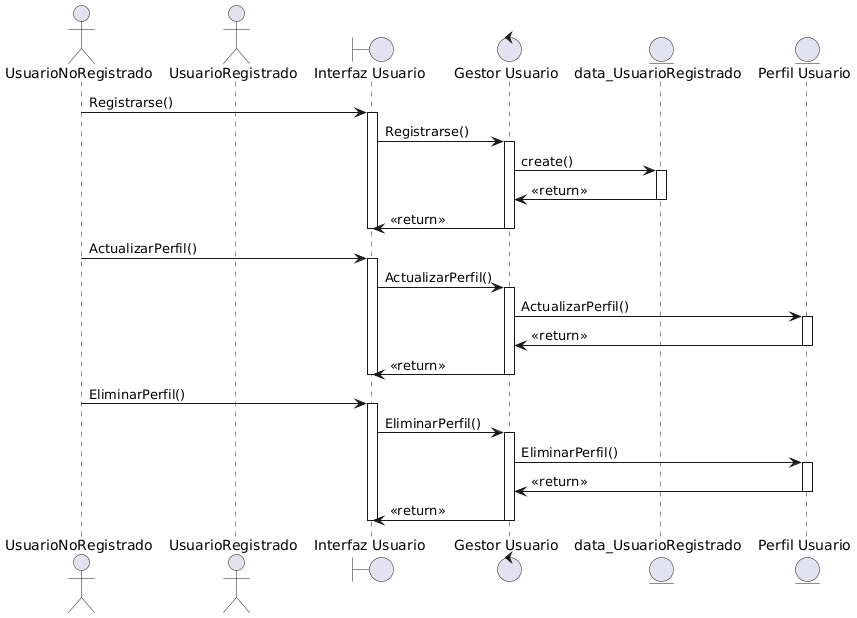

The diagram above was rendered by PlantUML. Its source (embedded in the PNG):
@startuml
actor UsuarioNoRegistrado
actor UsuarioRegistrado
boundary "Interfaz Usuario" as InterfazUsuario
control "Gestor Usuario" as GestorUsuario
entity "data_UsuarioRegistrado" as data_UsuarioRegistrado
entity "Perfil Usuario" as PerfilUsuario

UsuarioNoRegistrado -> InterfazUsuario : Registrarse()                                                         
activate InterfazUsuario
InterfazUsuario -> GestorUsuario : Registrarse()
activate GestorUsuario
GestorUsuario -> data_UsuarioRegistrado : create()
activate data_UsuarioRegistrado
data_UsuarioRegistrado -> GestorUsuario : <<return>>
deactivate data_UsuarioRegistrado
GestorUsuario -> InterfazUsuario : <<return>>
deactivate GestorUsuario
deactivate InterfazUsuario

UsuarioNoRegistrado -> InterfazUsuario : ActualizarPerfil()
activate InterfazUsuario
InterfazUsuario -> GestorUsuario : ActualizarPerfil()
activate GestorUsuario
GestorUsuario -> PerfilUsuario : ActualizarPerfil()
activate PerfilUsuario
PerfilUsuario -> GestorUsuario : <<return>>
deactivate PerfilUsuario
GestorUsuario -> InterfazUsuario : <<return>>
deactivate GestorUsuario
deactivate InterfazUsuario

UsuarioNoRegistrado -> InterfazUsuario : EliminarPerfil()
activate InterfazUsuario
InterfazUsuario -> GestorUsuario : EliminarPerfil()
activate GestorUsuario
GestorUsuario -> PerfilUsuario : EliminarPerfil()
activate PerfilUsuario
PerfilUsuario -> GestorUsuario : <<return>>
deactivate PerfilUsuario
GestorUsuario -> InterfazUsuario : <<return>>
deactivate GestorUsuario
deactivate InterfazUsuario

deactivate UsuarioRegistrado
@enduml